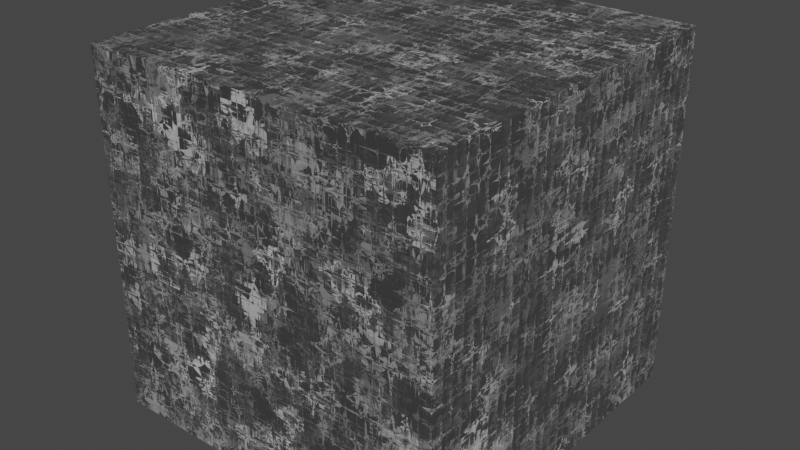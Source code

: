 # Source: Common_Silver.blend  (saved by Blender 2.80.75; exported with 4.5.12 LTS)
import bpy
from mathutils import Matrix  # noqa: F401  (used for matrix-valued properties, if any)

bpy.ops.wm.read_factory_settings(use_empty=True)
scene = bpy.context.scene
scene.name = 'Scene'

# ---- collections
col_collection = bpy.data.collections.new('Collection'); scene.collection.children.link(col_collection)

# ---- materials (node trees are filled in below, after node groups)
mat_common_silver = bpy.data.materials.new('Common Silver')
mat_common_silver.use_transparent_shadow = False

# ---- node groups
ng_common_silver = bpy.data.node_groups.new('Common Silver', 'ShaderNodeTree')
_s = ng_common_silver.interface.new_socket(name='BSDF', in_out='OUTPUT', socket_type='NodeSocketShader')
_s = ng_common_silver.interface.new_socket(name='Spot Thresold', in_out='INPUT', socket_type='NodeSocketFloat')
_s.default_value = 4.5
_s.min_value = 0.0
_s.max_value = 50.0
_s = ng_common_silver.interface.new_socket(name='Spot Scale', in_out='INPUT', socket_type='NodeSocketFloat')
_s.default_value = 15.0
_s.min_value = -1000.0
_s.max_value = 1000.0
_s = ng_common_silver.interface.new_socket(name='Spot Exponent', in_out='INPUT', socket_type='NodeSocketFloat')
_s.default_value = 0.1
_s.min_value = 0.0
_s.max_value = 32.0
_s = ng_common_silver.interface.new_socket(name='Weathering', in_out='INPUT', socket_type='NodeSocketFloat')
_s.min_value = -1e+04
_s.max_value = 1e+04
_s = ng_common_silver.interface.new_socket(name='Weather Color', in_out='INPUT', socket_type='NodeSocketColor')
_s.default_value = (0.006502, 0.007404, 0.0, 1.0)
_s = ng_common_silver.interface.new_socket(name='Metal Color', in_out='INPUT', socket_type='NodeSocketColor')
_s.default_value = (0.6038, 0.6038, 0.6038, 1.0)
_s = ng_common_silver.interface.new_socket(name='Bump Strenth', in_out='INPUT', socket_type='NodeSocketFloat')
_s.default_value = 0.5
_s.min_value = 0.0
_s.max_value = 10.0
_N = ng_common_silver.nodes; _L = ng_common_silver.links
n0 = _N.new('ShaderNodeBump'); n0.name = 'Bump'; n0.location = (653, -220)
n0.invert = True
n0.inputs[1].default_value = 1.0
n0.inputs[2].default_value = 1.0
n1 = _N.new('ShaderNodeMath'); n1.name = 'Math'; n1.location = (30, -85)
n1.operation = 'POWER'
n1.use_clamp = True
n2 = _N.new('ShaderNodeInvert'); n2.name = 'Invert'; n2.location = (597, 137)
n3 = _N.new('ShaderNodeMapping'); n3.name = 'Mapping'; n3.location = (-604, 21)
n4 = _N.new('ShaderNodeMix'); n4.name = 'Mix'; n4.location = (598, 354)
n4.data_type = 'RGBA'
n5 = _N.new('ShaderNodeBsdfPrincipled'); n5.name = 'Principled BSDF'; n5.location = (875, 298)
n5.distribution = 'GGX'
n5.subsurface_method = 'BURLEY'
n5.inputs[3].default_value = 1.45
n5.inputs[27].default_value = (0.0, 0.0, 0.0, 1.0)
n5.inputs[28].default_value = 1.0
n6 = _N.new('ShaderNodeMath'); n6.name = 'Math.001'; n6.location = (277, -354)
n6.operation = 'MULTIPLY'
n6.use_clamp = True
n6.inputs[1].default_value = 0.01
n7 = _N.new('ShaderNodeTexCoord'); n7.name = 'Texture Coordinate'; n7.location = (-875, 52)
n8 = _N.new('ShaderNodeTexVoronoi'); n8.name = 'Voronoi Texture'; n8.location = (-186, 24)
n8.distance = 'MINKOWSKI'
n8.feature = 'F2'
n9 = _N.new('ShaderNodeMath'); n9.name = 'Math.002'; n9.location = (316, 286)
n9.operation = 'MULTIPLY'
n9.use_clamp = True
n10 = _N.new('NodeGroupInput'); n10.name = 'Group Input'; n10.location = (-533, -343)
n11 = _N.new('NodeGroupOutput'); n11.name = 'Group Output'; n11.location = (1407, 294)
_L.new(n7.outputs[3], n3.inputs[0])
_L.new(n0.outputs[0], n5.inputs[5])
_L.new(n1.outputs[0], n0.inputs[3])
_L.new(n6.outputs[0], n0.inputs[0])
_L.new(n1.outputs[0], n2.inputs[1])
_L.new(n2.outputs[0], n5.inputs[1])
_L.new(n4.outputs[2], n5.inputs[0])
_L.new(n1.outputs[0], n9.inputs[0])
_L.new(n9.outputs[0], n4.inputs[0])
_L.new(n3.outputs[0], n8.inputs[0])
_L.new(n1.outputs[0], n5.inputs[2])
_L.new(n5.outputs[0], n11.inputs[0])
_L.new(n10.outputs[0], n1.inputs[1])
_L.new(n10.outputs[1], n8.inputs[2])
_L.new(n10.outputs[2], n8.inputs[7])
_L.new(n10.outputs[3], n9.inputs[1])
_L.new(n10.outputs[5], n4.inputs[6])
_L.new(n10.outputs[4], n4.inputs[7])
_L.new(n10.outputs[6], n6.inputs[0])
_L.new(n8.outputs[1], n1.inputs[0])
n11.is_active_output = True

# ---- material node trees
mat_common_silver.use_nodes = True; mat_common_silver.node_tree.nodes.clear()
_N = mat_common_silver.node_tree.nodes; _L = mat_common_silver.node_tree.links
n0 = _N.new('ShaderNodeOutputMaterial'); n0.name = 'Material Output'; n0.location = (680, 296)
n1 = _N.new('ShaderNodeGroup'); n1.name = 'Group'; n1.location = (-753, 36)
n1.width = 199
n1.node_tree = ng_common_silver
n1.inputs[0].default_value = 4.5
n1.inputs[1].default_value = 15.0
n1.inputs[2].default_value = 0.1
n1.inputs[3].default_value = 0.0
n1.inputs[4].default_value = (0.006502, 0.007404, 0.0, 1.0)
n1.inputs[5].default_value = (0.6038, 0.6038, 0.6038, 1.0)
n1.inputs[6].default_value = 0.5
_L.new(n1.outputs[0], n0.inputs[0])
n0.is_active_output = True

# ---- world
world_world = bpy.data.worlds.new('World'); scene.world = world_world
world_world.use_nodes = True; world_world.node_tree.nodes.clear()
_N = world_world.node_tree.nodes; _L = world_world.node_tree.links
n0 = _N.new('ShaderNodeOutputWorld'); n0.name = 'World Output'; n0.location = (300, 300)
n1 = _N.new('ShaderNodeBackground'); n1.name = 'Background'; n1.location = (10, 300)
n1.inputs[0].default_value = (0.05088, 0.05088, 0.05088, 1.0)
_L.new(n1.outputs[0], n0.inputs[0])
n0.is_active_output = True
world_world.color = (0.05088, 0.05088, 0.05088)
world_world.use_sun_shadow = False
world_world.sun_shadow_jitter_overblur = 0.0

# ---- meshes
me_cube = bpy.data.meshes.new('Cube')
me_cube.from_pydata([(-1.0, -1.0, -1.0), (-1.0, -1.0, 1.0), (-1.0, 1.0, -1.0), (-1.0, 1.0, 1.0), (1.0, -1.0, -1.0), (1.0, -1.0, 1.0), (1.0, 1.0, -1.0), (1.0, 1.0, 1.0)], [], [(0, 1, 3, 2), (2, 3, 7, 6), (6, 7, 5, 4), (4, 5, 1, 0), (2, 6, 4, 0), (7, 3, 1, 5)])
_uv = me_cube.uv_layers.new(name='UVMap')
_uv.uv.foreach_set('vector', [0.375, 0.0, 0.625, 0.0, 0.625, 0.25, 0.375, 0.25, 0.375, 0.25, 0.625, 0.25, 0.625, 0.5, 0.375, 0.5, 0.375, 0.5, 0.625, 0.5, 0.625, 0.75, 0.375, 0.75, 0.375, 0.75, 0.625, 0.75, 0.625, 1.0, 0.375, 1.0, 0.125, 0.5, 0.375, 0.5, 0.375, 0.75, 0.125, 0.75, 0.625, 0.5, 0.875, 0.5, 0.875, 0.75, 0.625, 0.75])
me_cube.materials.append(mat_common_silver)
me_cube.use_remesh_preserve_volume = False
me_cube.use_remesh_preserve_attributes = False
me_cube.use_mirror_vertex_groups = False
me_cube.update()

# ---- objects
ob_cube = bpy.data.objects.new('Cube', me_cube)

# ---- transforms, parenting, visibility, modifiers, constraints
ob_cube.location = (0.0, 0.0, 0.0)
ob_cube.lineart.crease_threshold = 0.0

# ---- collection membership
col_collection.objects.link(ob_cube)

# ---- scene / render settings (as saved in the file)
scene.frame_start = 1; scene.frame_end = 250; scene.frame_set(1)
scene.render.engine = 'BLENDER_EEVEE_NEXT'
scene.cycles.use_denoising = False
scene.cycles.samples = 128
scene.cycles.sampling_pattern = 'TABULATED_SOBOL'
scene.cycles.use_adaptive_sampling = False
scene.cycles.use_light_tree = False
scene.view_settings.view_transform = 'Filmic'
bpy.context.view_layer.update()

# ---- added for rendering (the .blend has no active camera and no usable light): camera, sun
cam_auto = bpy.data.cameras.new('AutoCamera')
cam_auto.lens = 50.0
cam_auto.sensor_width = 36.0
cam_auto.clip_end = 1000.0
ob_auto_camera = bpy.data.objects.new('AutoCamera', cam_auto)
scene.collection.objects.link(ob_auto_camera)
ob_auto_camera.location = (3.20507, -3.84609, 2.56406)
ob_auto_camera.rotation_euler = (1.09748, -7.21219e-08, 0.694738)
scene.camera = ob_auto_camera
light_auto_sun = bpy.data.lights.new('AutoSun', 'SUN')
light_auto_sun.energy = 3.0
light_auto_sun.angle = 0.0523599
ob_auto_sun = bpy.data.objects.new('AutoSun', light_auto_sun)
scene.collection.objects.link(ob_auto_sun)
ob_auto_sun.rotation_euler = (0.872665, 0.174533, 0.523599)
bpy.context.view_layer.update()
